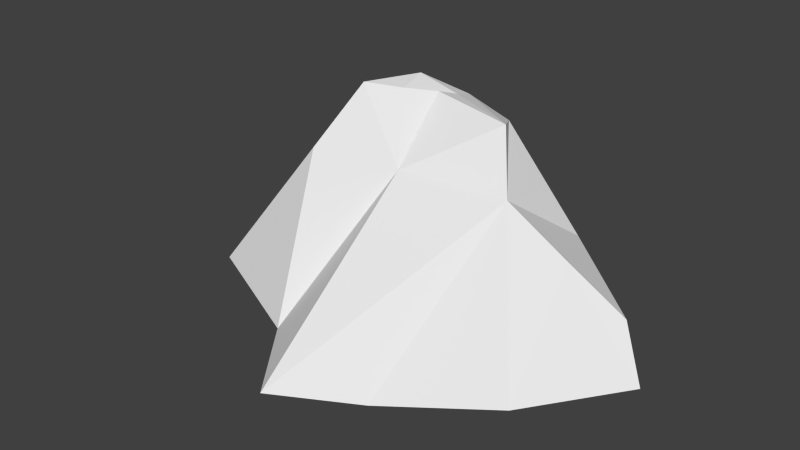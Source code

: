 # Source: Rock01.blend  (saved by Blender 2.69.0; exported with 4.5.12 LTS)
import bpy
from mathutils import Matrix  # noqa: F401  (used for matrix-valued properties, if any)

bpy.ops.wm.read_factory_settings(use_empty=True)
scene = bpy.context.scene
scene.name = 'Scene'

# ---- collections
col_collection_1 = bpy.data.collections.new('Collection 1'); scene.collection.children.link(col_collection_1)

# ---- world
world_world = bpy.data.worlds.new('World'); scene.world = world_world
world_world.color = (0.05088, 0.05088, 0.05088)
world_world.use_sun_shadow = False
world_world.sun_shadow_jitter_overblur = 0.0
world_world.cycles.sampling_method = 'MANUAL'
world_world.cycles.sample_map_resolution = 256

# ---- meshes
me_cube_001 = bpy.data.meshes.new('Cube.001')
me_cube_001.from_pydata([(-2.897, -1.541, -0.7421), (-1.571, -0.8656, 1.318), (-3.657, 0.8656, -1.042), (-2.331, 1.541, 1.018), (2.741, -1.773, -0.9684), (2.445, -0.01338, 0.4025), (3.857, -0.298, -0.919), (3.345, 0.1123, -0.2267), (-1.176, 1.774, -1.001), (-0.457, 1.415, 0.6072), (-0.9642, -2.374, -0.9057), (-0.2453, -0.4814, 1.186), (1.835, 1.26, 0.1044), (1.07, -2.692, -1.156), (1.858, 1.89, -0.9517), (1.376, -0.0115, 1.025), (-1.251, -0.07085, 2.207), (-1.285, 1.09, 1.93), (-0.3493, 0.5941, 2.082), (-0.2345, 1.211, 1.894), (0.9398, 0.5155, 1.901), (0.5917, 1.104, 1.701), (-0.07603, -3.583, -0.9851), (-1.365, 0.5613, 2.053), (-0.7023, 0.2099, 2.161), (-0.8574, 1.202, 1.896), (-0.1943, 0.8509, 2.004), (-0.7798, 0.7061, 2.248)], [], [(0, 1, 3, 2), (14, 12, 7, 6), (6, 7, 5, 4), (10, 11, 1, 0), (14, 6, 4, 13), (3, 1, 16, 23, 17), (11, 15, 20, 18), (2, 8, 10, 0), (2, 3, 9, 8), (4, 5, 15, 13), (7, 12, 15, 5), (8, 14, 13, 10), (8, 9, 12, 14), (27, 23, 16, 24), (21, 19, 26, 18, 20), (9, 3, 17, 25, 19), (1, 11, 18, 24, 16), (12, 9, 19, 21), (15, 12, 21, 20), (10, 22, 11), (13, 22, 10), (15, 11, 22), (15, 22, 13), (26, 27, 24, 18), (19, 25, 27, 26), (25, 17, 23, 27)])
_uv = me_cube_001.uv_layers.new(name='UVMap')
_uv.uv.foreach_set('vector', [0.3868, 0.3699, 0.581, 0.3434, 0.6376, 0.4606, 0.4779, 0.5995, 0.9819, 0.3632, 0.8746, 0.3096, 0.9096, 0.1647, 0.9566, 0.08988, 0.9566, 0.08988, 0.9096, 0.1647, 0.8327, 0.1988, 0.79, 0.01182, 0.4529, 0.1604, 0.6479, 0.2815, 0.581, 0.3434, 0.3868, 0.3699, 0.4431, 0.6433, 0.5304, 0.8497, 0.4138, 0.9271, 0.2707, 0.9502, 0.6376, 0.4606, 0.581, 0.3434, 0.6397, 0.3505, 0.6495, 0.3723, 0.6651, 0.3956, 0.6479, 0.2815, 0.7599, 0.2547, 0.7268, 0.3118, 0.685, 0.3467, 0.02402, 0.5748, 0.2239, 0.5748, 0.1327, 0.8755, 0.01573, 0.7668, 0.4779, 0.5995, 0.6376, 0.4606, 0.7499, 0.4345, 0.7704, 0.6019, 0.79, 0.01182, 0.8327, 0.1988, 0.7599, 0.2547, 0.6069, 0.01182, 0.9096, 0.1647, 0.8746, 0.3096, 0.7599, 0.2547, 0.8327, 0.1988, 0.2239, 0.5748, 0.4431, 0.6433, 0.2707, 0.9502, 0.1327, 0.8755, 0.7704, 0.6019, 0.7499, 0.4345, 0.8746, 0.3096, 0.9819, 0.3632, 0.6712, 0.3622, 0.6495, 0.3723, 0.6397, 0.3505, 0.6612, 0.3453, 0.7413, 0.3417, 0.7077, 0.3697, 0.6991, 0.3529, 0.685, 0.3467, 0.7268, 0.3118, 0.7499, 0.4345, 0.6376, 0.4606, 0.6651, 0.3956, 0.6828, 0.3814, 0.7077, 0.3697, 0.581, 0.3434, 0.6479, 0.2815, 0.685, 0.3467, 0.6612, 0.3453, 0.6397, 0.3505, 0.8746, 0.3096, 0.7499, 0.4345, 0.7077, 0.3697, 0.7413, 0.3417, 0.7599, 0.2547, 0.8746, 0.3096, 0.7413, 0.3417, 0.7268, 0.3118, 0.4529, 0.1604, 0.4795, 0.02394, 0.6479, 0.2815, 0.2707, 0.9502, 0.1655, 0.9843, 0.1327, 0.8755, 0.7599, 0.2547, 0.6479, 0.2815, 0.4795, 0.02394, 0.7599, 0.2547, 0.4795, 0.02394, 0.6069, 0.01182, 0.6991, 0.3529, 0.6712, 0.3622, 0.6612, 0.3453, 0.685, 0.3467, 0.7077, 0.3697, 0.6828, 0.3814, 0.6712, 0.3622, 0.6991, 0.3529, 0.6828, 0.3814, 0.6651, 0.3956, 0.6495, 0.3723, 0.6712, 0.3622])
me_cube_001.use_remesh_preserve_volume = False
me_cube_001.use_remesh_preserve_attributes = False
me_cube_001.use_mirror_vertex_groups = False
me_cube_001.update()

# ---- objects
ob_cube = bpy.data.objects.new('Cube', me_cube_001)

# ---- transforms, parenting, visibility, modifiers, constraints
ob_cube.location = (0.0, 0.0, 1.0)
ob_cube.lineart.crease_threshold = 0.0

# ---- collection membership
col_collection_1.objects.link(ob_cube)

# ---- scene / render settings (as saved in the file)
scene.frame_start = 1; scene.frame_end = 250; scene.frame_set(1)
scene.render.engine = 'BLENDER_EEVEE_NEXT'
scene.render.resolution_percentage = 50
scene.render.dither_intensity = 0.0
scene.cycles.use_denoising = False
scene.cycles.samples = 10
scene.cycles.sampling_pattern = 'TABULATED_SOBOL'
scene.cycles.light_sampling_threshold = 0.0
scene.cycles.use_adaptive_sampling = False
scene.cycles.use_light_tree = False
scene.cycles.blur_glossy = 0.0
scene.cycles.volume_bounces = 1
scene.cycles.pixel_filter_type = 'GAUSSIAN'
scene.cycles.sample_clamp_indirect = 0.0
scene.view_settings.view_transform = 'Standard'
bpy.context.view_layer.update()

# ---- added for rendering (the .blend has no active camera and no usable light): camera, sun
cam_auto = bpy.data.cameras.new('AutoCamera')
cam_auto.lens = 50.0
cam_auto.sensor_width = 36.0
cam_auto.clip_end = 1000.0
ob_auto_camera = bpy.data.objects.new('AutoCamera', cam_auto)
scene.collection.objects.link(ob_auto_camera)
ob_auto_camera.location = (9.25876, -11.8373, 8.87299)
ob_auto_camera.rotation_euler = (1.09748, -7.21219e-08, 0.694738)
scene.camera = ob_auto_camera
light_auto_sun = bpy.data.lights.new('AutoSun', 'SUN')
light_auto_sun.energy = 3.0
light_auto_sun.angle = 0.0523599
ob_auto_sun = bpy.data.objects.new('AutoSun', light_auto_sun)
scene.collection.objects.link(ob_auto_sun)
ob_auto_sun.rotation_euler = (0.872665, 0.174533, 0.523599)
bpy.context.view_layer.update()
